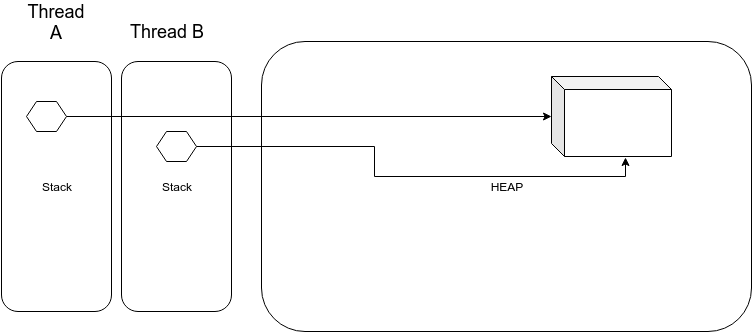

The diagram above was exported from draw.io. Its source (the exported page's mxGraphModel, read from the mxfile embedded in the PNG):
<mxGraphModel dx="1022" dy="578" grid="1" gridSize="10" guides="1" tooltips="1" connect="1" arrows="1" fold="1" page="1" pageScale="1" pageWidth="827" pageHeight="1169" math="0" shadow="0">
  <root>
    <mxCell id="38Cld7LP8YSIwsijwJPP-0" />
    <mxCell id="38Cld7LP8YSIwsijwJPP-1" parent="38Cld7LP8YSIwsijwJPP-0" />
    <mxCell id="38Cld7LP8YSIwsijwJPP-2" value="Stack" style="rounded=1;whiteSpace=wrap;html=1;" vertex="1" parent="38Cld7LP8YSIwsijwJPP-1">
      <mxGeometry x="50" y="120" width="110" height="250" as="geometry" />
    </mxCell>
    <mxCell id="38Cld7LP8YSIwsijwJPP-3" value="HEAP" style="rounded=1;whiteSpace=wrap;html=1;" vertex="1" parent="38Cld7LP8YSIwsijwJPP-1">
      <mxGeometry x="310" y="100" width="490" height="290" as="geometry" />
    </mxCell>
    <mxCell id="38Cld7LP8YSIwsijwJPP-4" value="Stack" style="rounded=1;whiteSpace=wrap;html=1;" vertex="1" parent="38Cld7LP8YSIwsijwJPP-1">
      <mxGeometry x="170" y="120" width="110" height="250" as="geometry" />
    </mxCell>
    <mxCell id="38Cld7LP8YSIwsijwJPP-5" value="&lt;font style=&quot;font-size: 18px&quot;&gt;Thread A&lt;/font&gt;" style="text;html=1;strokeColor=none;fillColor=none;align=center;verticalAlign=middle;whiteSpace=wrap;rounded=0;" vertex="1" parent="38Cld7LP8YSIwsijwJPP-1">
      <mxGeometry x="60" y="60" width="90" height="20" as="geometry" />
    </mxCell>
    <mxCell id="38Cld7LP8YSIwsijwJPP-6" value="&lt;font style=&quot;font-size: 18px&quot;&gt;Thread B&lt;/font&gt;" style="text;html=1;strokeColor=none;fillColor=none;align=center;verticalAlign=middle;whiteSpace=wrap;rounded=0;" vertex="1" parent="38Cld7LP8YSIwsijwJPP-1">
      <mxGeometry x="170" y="80" width="90" height="20" as="geometry" />
    </mxCell>
    <mxCell id="38Cld7LP8YSIwsijwJPP-13" style="edgeStyle=orthogonalEdgeStyle;rounded=0;orthogonalLoop=1;jettySize=auto;html=1;entryX=0.617;entryY=1.013;entryDx=0;entryDy=0;entryPerimeter=0;" edge="1" parent="38Cld7LP8YSIwsijwJPP-1" source="38Cld7LP8YSIwsijwJPP-7" target="38Cld7LP8YSIwsijwJPP-10">
      <mxGeometry relative="1" as="geometry" />
    </mxCell>
    <mxCell id="38Cld7LP8YSIwsijwJPP-7" value="" style="shape=hexagon;perimeter=hexagonPerimeter2;whiteSpace=wrap;html=1;" vertex="1" parent="38Cld7LP8YSIwsijwJPP-1">
      <mxGeometry x="205" y="190" width="40" height="30" as="geometry" />
    </mxCell>
    <mxCell id="38Cld7LP8YSIwsijwJPP-12" style="edgeStyle=orthogonalEdgeStyle;rounded=0;orthogonalLoop=1;jettySize=auto;html=1;" edge="1" parent="38Cld7LP8YSIwsijwJPP-1" source="38Cld7LP8YSIwsijwJPP-8" target="38Cld7LP8YSIwsijwJPP-10">
      <mxGeometry relative="1" as="geometry" />
    </mxCell>
    <mxCell id="38Cld7LP8YSIwsijwJPP-8" value="" style="shape=hexagon;perimeter=hexagonPerimeter2;whiteSpace=wrap;html=1;" vertex="1" parent="38Cld7LP8YSIwsijwJPP-1">
      <mxGeometry x="75" y="160" width="40" height="30" as="geometry" />
    </mxCell>
    <mxCell id="38Cld7LP8YSIwsijwJPP-10" value="" style="shape=cube;whiteSpace=wrap;html=1;boundedLbl=1;backgroundOutline=1;darkOpacity=0.05;darkOpacity2=0.1;size=13;" vertex="1" parent="38Cld7LP8YSIwsijwJPP-1">
      <mxGeometry x="600" y="135" width="120" height="80" as="geometry" />
    </mxCell>
  </root>
</mxGraphModel>